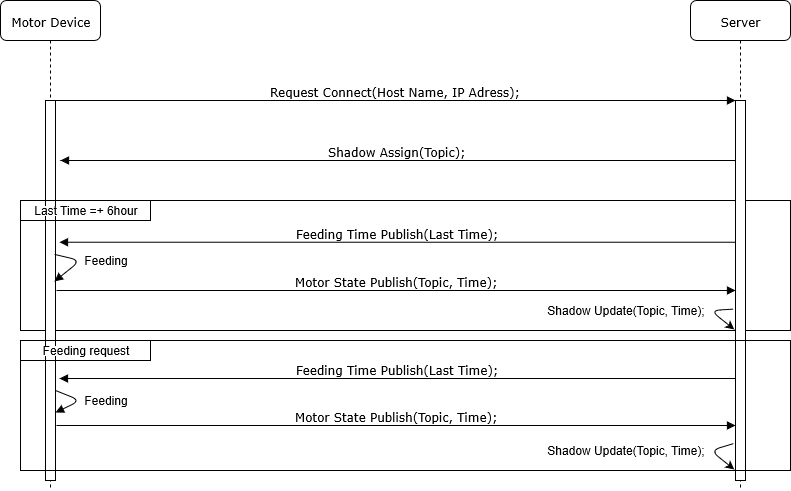

The diagram above was exported from draw.io. Its source (the exported page's mxGraphModel, read from the mxfile embedded in the PNG):
<mxGraphModel grid="1" shadow="0" math="0" background="#ffffff" pageHeight="850" pageWidth="1100" pageScale="1" page="1" fold="1" arrows="1" connect="1" tooltips="1" guides="1" gridSize="10" dy="580" dx="1102">
  <root>
    <mxCell id="0" />
    <mxCell id="1" parent="0" />
    <mxCell id="F-nK-8wyG05UcW_A5PWN-2" value="" parent="1" vertex="1" style="rounded=0;whiteSpace=wrap;html=1;fillColor=none;">
      <mxGeometry as="geometry" height="130" width="770" y="280" x="120" />
    </mxCell>
    <mxCell id="7baba1c4bc27f4b0-2" value="Server" parent="1" vertex="1" style="shape=umlLifeline;perimeter=lifelinePerimeter;whiteSpace=wrap;html=1;container=1;collapsible=0;recursiveResize=0;outlineConnect=0;rounded=1;shadow=0;comic=0;labelBackgroundColor=none;strokeWidth=1;fontFamily=Verdana;fontSize=12;align=center;">
      <mxGeometry as="geometry" height="490" width="100" y="80" x="790" />
    </mxCell>
    <mxCell id="7baba1c4bc27f4b0-10" value="" parent="7baba1c4bc27f4b0-2" vertex="1" style="html=1;points=[];perimeter=orthogonalPerimeter;rounded=0;shadow=0;comic=0;labelBackgroundColor=none;strokeWidth=1;fontFamily=Verdana;fontSize=12;align=center;">
      <mxGeometry as="geometry" height="380" width="10" y="100" x="45" />
    </mxCell>
    <mxCell id="7baba1c4bc27f4b0-8" value="Motor Device" parent="1" vertex="1" style="shape=umlLifeline;perimeter=lifelinePerimeter;whiteSpace=wrap;html=1;container=1;collapsible=0;recursiveResize=0;outlineConnect=0;rounded=1;shadow=0;comic=0;labelBackgroundColor=none;strokeWidth=1;fontFamily=Verdana;fontSize=12;align=center;">
      <mxGeometry as="geometry" height="490" width="100" y="80" x="100" />
    </mxCell>
    <mxCell id="7baba1c4bc27f4b0-9" value="" parent="7baba1c4bc27f4b0-8" vertex="1" style="html=1;points=[];perimeter=orthogonalPerimeter;rounded=0;shadow=0;comic=0;labelBackgroundColor=none;strokeWidth=1;fontFamily=Verdana;fontSize=12;align=center;">
      <mxGeometry as="geometry" height="380" width="10" y="100" x="45" />
    </mxCell>
    <mxCell id="F-nK-8wyG05UcW_A5PWN-13" value="" parent="7baba1c4bc27f4b0-8" style="html=1;verticalAlign=bottom;endArrow=block;labelBackgroundColor=none;fontFamily=Verdana;fontSize=12;entryX=0.9;entryY=0.476;entryDx=0;entryDy=0;entryPerimeter=0;exitX=0.9;exitY=0.405;exitDx=0;exitDy=0;exitPerimeter=0;" edge="1" target="7baba1c4bc27f4b0-9" source="7baba1c4bc27f4b0-9">
      <mxGeometry as="geometry" relative="1">
        <mxPoint as="sourcePoint" y="290" x="730" />
        <mxPoint as="targetPoint" y="289.9" x="59" />
        <Array as="points">
          <mxPoint y="260" x="80" />
        </Array>
      </mxGeometry>
    </mxCell>
    <mxCell id="7baba1c4bc27f4b0-23" value="Motor State Publish(Topic, Time);" parent="1" style="html=1;verticalAlign=bottom;endArrow=block;labelBackgroundColor=none;fontFamily=Verdana;fontSize=12;exitX=1.1;exitY=0.5;exitDx=0;exitDy=0;exitPerimeter=0;" edge="1" target="7baba1c4bc27f4b0-10" source="7baba1c4bc27f4b0-9">
      <mxGeometry as="geometry" relative="1">
        <mxPoint as="sourcePoint" y="319" x="160" />
        <mxPoint as="targetPoint" y="319" x="830" />
      </mxGeometry>
    </mxCell>
    <mxCell id="7baba1c4bc27f4b0-11" value="Request Connect(Host Name, IP Adress);" parent="1" style="html=1;verticalAlign=bottom;endArrow=block;entryX=0;entryY=0;labelBackgroundColor=none;fontFamily=Verdana;fontSize=12;edgeStyle=elbowEdgeStyle;elbow=vertical;" edge="1" target="7baba1c4bc27f4b0-10" source="7baba1c4bc27f4b0-9">
      <mxGeometry as="geometry" relative="1">
        <mxPoint as="sourcePoint" y="190" x="220" />
      </mxGeometry>
    </mxCell>
    <mxCell id="7baba1c4bc27f4b0-14" value="Shadow Assign(Topic);" parent="1" style="html=1;verticalAlign=bottom;endArrow=block;labelBackgroundColor=none;fontFamily=Verdana;fontSize=12;edgeStyle=elbowEdgeStyle;elbow=vertical;" edge="1" source="7baba1c4bc27f4b0-10">
      <mxGeometry as="geometry" relative="1">
        <mxPoint as="sourcePoint" y="200" x="370" />
        <mxPoint as="targetPoint" y="240" x="160" />
        <Array as="points">
          <mxPoint y="240" x="600" />
        </Array>
      </mxGeometry>
    </mxCell>
    <mxCell id="F-nK-8wyG05UcW_A5PWN-7" value="Shadow Update(Topic, Time);" parent="1" vertex="1" style="text;html=1;strokeColor=none;fillColor=none;align=center;verticalAlign=middle;whiteSpace=wrap;rounded=0;">
      <mxGeometry as="geometry" height="20" width="170" y="380" x="640" />
    </mxCell>
    <mxCell id="F-nK-8wyG05UcW_A5PWN-8" value="" parent="1" vertex="1" style="rounded=0;whiteSpace=wrap;html=1;fillColor=none;">
      <mxGeometry as="geometry" height="20" width="130" y="280" x="120" />
    </mxCell>
    <mxCell id="F-nK-8wyG05UcW_A5PWN-9" value="Last Time =+ 6hour" parent="1" vertex="1" style="text;html=1;strokeColor=none;fillColor=#ffffff;align=center;verticalAlign=middle;whiteSpace=wrap;rounded=0;">
      <mxGeometry as="geometry" height="10" width="110" y="285" x="130" />
    </mxCell>
    <mxCell id="F-nK-8wyG05UcW_A5PWN-12" value="Feeding Time Publish(Last Time);" parent="1" style="html=1;verticalAlign=bottom;endArrow=block;labelBackgroundColor=none;fontFamily=Verdana;fontSize=12;entryX=1.4;entryY=0.373;entryDx=0;entryDy=0;entryPerimeter=0;" edge="1" target="7baba1c4bc27f4b0-9" source="7baba1c4bc27f4b0-10">
      <mxGeometry as="geometry" relative="1">
        <mxPoint as="sourcePoint" y="329" x="170" />
        <mxPoint as="targetPoint" y="329" x="840" />
      </mxGeometry>
    </mxCell>
    <mxCell id="F-nK-8wyG05UcW_A5PWN-6" value="" parent="1" style="endArrow=classic;html=1;exitX=-0.2;exitY=0.549;exitDx=0;exitDy=0;exitPerimeter=0;entryX=0.927;entryY=0.992;entryDx=0;entryDy=0;entryPerimeter=0;" edge="1" target="F-nK-8wyG05UcW_A5PWN-2" source="7baba1c4bc27f4b0-10">
      <mxGeometry as="geometry" height="50" width="50" relative="1">
        <mxPoint as="sourcePoint" y="730" x="100" />
        <mxPoint as="targetPoint" y="680" x="150" />
        <Array as="points">
          <mxPoint y="390" x="810" />
        </Array>
      </mxGeometry>
    </mxCell>
    <mxCell id="F-nK-8wyG05UcW_A5PWN-14" value="Feeding" parent="1" vertex="1" style="text;html=1;strokeColor=none;fillColor=none;align=center;verticalAlign=middle;whiteSpace=wrap;rounded=0;">
      <mxGeometry as="geometry" height="20" width="170" y="330" x="120" />
    </mxCell>
    <mxCell id="F-nK-8wyG05UcW_A5PWN-15" value="" parent="1" vertex="1" style="rounded=0;whiteSpace=wrap;html=1;fillColor=none;">
      <mxGeometry as="geometry" height="130" width="770" y="420" x="120" />
    </mxCell>
    <mxCell id="F-nK-8wyG05UcW_A5PWN-16" value="Motor State Publish(Topic, Time);" parent="1" style="html=1;verticalAlign=bottom;endArrow=block;labelBackgroundColor=none;fontFamily=Verdana;fontSize=12;exitX=1.1;exitY=0.5;exitDx=0;exitDy=0;exitPerimeter=0;" edge="1">
      <mxGeometry as="geometry" relative="1">
        <mxPoint as="sourcePoint" y="505" x="156" />
        <mxPoint as="targetPoint" y="505" x="835" />
      </mxGeometry>
    </mxCell>
    <mxCell id="F-nK-8wyG05UcW_A5PWN-17" value="Shadow Update(Topic, Time);" parent="1" vertex="1" style="text;html=1;strokeColor=none;fillColor=none;align=center;verticalAlign=middle;whiteSpace=wrap;rounded=0;">
      <mxGeometry as="geometry" height="20" width="170" y="520" x="640" />
    </mxCell>
    <mxCell id="F-nK-8wyG05UcW_A5PWN-18" value="" parent="1" vertex="1" style="rounded=0;whiteSpace=wrap;html=1;fillColor=none;">
      <mxGeometry as="geometry" height="20" width="130" y="420" x="120" />
    </mxCell>
    <mxCell id="F-nK-8wyG05UcW_A5PWN-19" value="Feeding request" parent="1" vertex="1" style="text;html=1;strokeColor=none;fillColor=#ffffff;align=center;verticalAlign=middle;whiteSpace=wrap;rounded=0;">
      <mxGeometry as="geometry" height="10" width="110" y="425" x="130" />
    </mxCell>
    <mxCell id="F-nK-8wyG05UcW_A5PWN-20" value="Feeding Time Publish(Last Time);" parent="1" style="html=1;verticalAlign=bottom;endArrow=block;labelBackgroundColor=none;fontFamily=Verdana;fontSize=12;entryX=1.4;entryY=0.373;entryDx=0;entryDy=0;entryPerimeter=0;" edge="1">
      <mxGeometry as="geometry" relative="1">
        <mxPoint as="sourcePoint" y="458.01" x="835" />
        <mxPoint as="targetPoint" y="458.01" x="159" />
      </mxGeometry>
    </mxCell>
    <mxCell id="F-nK-8wyG05UcW_A5PWN-21" value="" parent="1" style="endArrow=classic;html=1;exitX=-0.2;exitY=0.549;exitDx=0;exitDy=0;exitPerimeter=0;entryX=0.927;entryY=0.992;entryDx=0;entryDy=0;entryPerimeter=0;" edge="1" target="F-nK-8wyG05UcW_A5PWN-15">
      <mxGeometry as="geometry" height="50" width="50" relative="1">
        <mxPoint as="sourcePoint" y="523.13" x="833" />
        <mxPoint as="targetPoint" y="820" x="150" />
        <Array as="points">
          <mxPoint y="530" x="810" />
        </Array>
      </mxGeometry>
    </mxCell>
    <mxCell id="F-nK-8wyG05UcW_A5PWN-22" value="Feeding" parent="1" vertex="1" style="text;html=1;strokeColor=none;fillColor=none;align=center;verticalAlign=middle;whiteSpace=wrap;rounded=0;">
      <mxGeometry as="geometry" height="20" width="170" y="470" x="120" />
    </mxCell>
    <mxCell id="F-nK-8wyG05UcW_A5PWN-23" value="" parent="1" style="html=1;verticalAlign=bottom;endArrow=block;labelBackgroundColor=none;fontFamily=Verdana;fontSize=12;entryX=0.206;entryY=1.1;entryDx=0;entryDy=0;entryPerimeter=0;exitX=0.206;exitY=0;exitDx=0;exitDy=0;exitPerimeter=0;" edge="1" target="F-nK-8wyG05UcW_A5PWN-22" source="F-nK-8wyG05UcW_A5PWN-22">
      <mxGeometry as="geometry" relative="1">
        <mxPoint as="sourcePoint" y="343.9" x="164" />
        <mxPoint as="targetPoint" y="370.88" x="164" />
        <Array as="points">
          <mxPoint y="480" x="180" />
        </Array>
      </mxGeometry>
    </mxCell>
  </root>
</mxGraphModel>